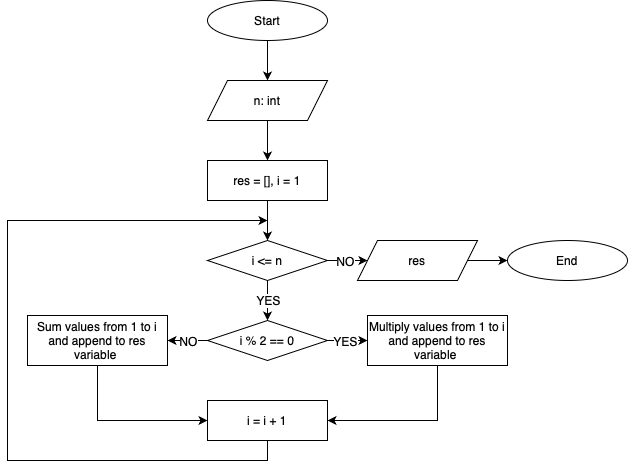

The diagram above was exported from draw.io. Its source (the exported page's mxGraphModel, read from the mxfile embedded in the PNG):
<mxGraphModel dx="1195" dy="689" grid="1" gridSize="10" guides="1" tooltips="1" connect="1" arrows="1" fold="1" page="1" pageScale="1" pageWidth="827" pageHeight="1169" background="#ffffff" math="0" shadow="0">
  <root>
    <mxCell id="0" />
    <mxCell id="1" parent="0" />
    <mxCell id="6OEK3HkwsZAHeZwyoHTl-1" value="Start" style="ellipse;whiteSpace=wrap;html=1;" vertex="1" parent="1">
      <mxGeometry x="360" y="80" width="120" height="40" as="geometry" />
    </mxCell>
    <mxCell id="6OEK3HkwsZAHeZwyoHTl-2" value="n: int" style="shape=parallelogram;perimeter=parallelogramPerimeter;whiteSpace=wrap;html=1;fixedSize=1;size=20;" vertex="1" parent="1">
      <mxGeometry x="360" y="160" width="120" height="40" as="geometry" />
    </mxCell>
    <mxCell id="6OEK3HkwsZAHeZwyoHTl-4" value="res = [], i = 1" style="rounded=0;whiteSpace=wrap;html=1;" vertex="1" parent="1">
      <mxGeometry x="360" y="240" width="120" height="40" as="geometry" />
    </mxCell>
    <mxCell id="6OEK3HkwsZAHeZwyoHTl-5" value="" style="endArrow=classic;html=1;rounded=0;exitX=0.5;exitY=1;exitDx=0;exitDy=0;" edge="1" parent="1" source="6OEK3HkwsZAHeZwyoHTl-1" target="6OEK3HkwsZAHeZwyoHTl-2">
      <mxGeometry width="50" height="50" relative="1" as="geometry">
        <mxPoint x="340" y="360" as="sourcePoint" />
        <mxPoint x="390" y="310" as="targetPoint" />
      </mxGeometry>
    </mxCell>
    <mxCell id="6OEK3HkwsZAHeZwyoHTl-6" value="" style="endArrow=classic;html=1;rounded=0;exitX=0.5;exitY=1;exitDx=0;exitDy=0;entryX=0.5;entryY=0;entryDx=0;entryDy=0;" edge="1" parent="1" source="6OEK3HkwsZAHeZwyoHTl-2" target="6OEK3HkwsZAHeZwyoHTl-4">
      <mxGeometry width="50" height="50" relative="1" as="geometry">
        <mxPoint x="430" y="130" as="sourcePoint" />
        <mxPoint x="430" y="170" as="targetPoint" />
      </mxGeometry>
    </mxCell>
    <mxCell id="6OEK3HkwsZAHeZwyoHTl-7" value="i &amp;lt;= n" style="rhombus;whiteSpace=wrap;html=1;" vertex="1" parent="1">
      <mxGeometry x="360" y="320" width="120" height="40" as="geometry" />
    </mxCell>
    <mxCell id="6OEK3HkwsZAHeZwyoHTl-8" value="" style="endArrow=classic;html=1;rounded=0;entryX=0.5;entryY=0;entryDx=0;entryDy=0;exitX=0.5;exitY=1;exitDx=0;exitDy=0;" edge="1" parent="1" source="6OEK3HkwsZAHeZwyoHTl-4" target="6OEK3HkwsZAHeZwyoHTl-7">
      <mxGeometry width="50" height="50" relative="1" as="geometry">
        <mxPoint x="430" y="290" as="sourcePoint" />
        <mxPoint x="430" y="250" as="targetPoint" />
      </mxGeometry>
    </mxCell>
    <mxCell id="6OEK3HkwsZAHeZwyoHTl-9" value="res" style="shape=parallelogram;perimeter=parallelogramPerimeter;whiteSpace=wrap;html=1;fixedSize=1;size=20;" vertex="1" parent="1">
      <mxGeometry x="510" y="320" width="120" height="40" as="geometry" />
    </mxCell>
    <mxCell id="6OEK3HkwsZAHeZwyoHTl-10" value="" style="endArrow=classic;html=1;rounded=0;entryX=0;entryY=0.5;entryDx=0;entryDy=0;exitX=1;exitY=0.5;exitDx=0;exitDy=0;startSize=6;strokeColor=default;" edge="1" parent="1" source="6OEK3HkwsZAHeZwyoHTl-7" target="6OEK3HkwsZAHeZwyoHTl-9">
      <mxGeometry width="50" height="50" relative="1" as="geometry">
        <mxPoint x="430" y="290" as="sourcePoint" />
        <mxPoint x="430" y="330" as="targetPoint" />
      </mxGeometry>
    </mxCell>
    <mxCell id="6OEK3HkwsZAHeZwyoHTl-13" value="&lt;font style=&quot;font-size: 12px;&quot;&gt;NO&lt;/font&gt;" style="edgeLabel;html=1;align=center;verticalAlign=middle;resizable=0;points=[];" vertex="1" connectable="0" parent="6OEK3HkwsZAHeZwyoHTl-10">
      <mxGeometry x="0.0469" y="-2" relative="1" as="geometry">
        <mxPoint x="-4" y="-2" as="offset" />
      </mxGeometry>
    </mxCell>
    <mxCell id="6OEK3HkwsZAHeZwyoHTl-11" value="End" style="ellipse;whiteSpace=wrap;html=1;" vertex="1" parent="1">
      <mxGeometry x="660" y="320" width="120" height="40" as="geometry" />
    </mxCell>
    <mxCell id="6OEK3HkwsZAHeZwyoHTl-12" value="" style="endArrow=classic;html=1;rounded=0;entryX=0;entryY=0.5;entryDx=0;entryDy=0;exitX=1;exitY=0.5;exitDx=0;exitDy=0;" edge="1" parent="1" source="6OEK3HkwsZAHeZwyoHTl-9" target="6OEK3HkwsZAHeZwyoHTl-11">
      <mxGeometry width="50" height="50" relative="1" as="geometry">
        <mxPoint x="430" y="290" as="sourcePoint" />
        <mxPoint x="430" y="330" as="targetPoint" />
      </mxGeometry>
    </mxCell>
    <mxCell id="6OEK3HkwsZAHeZwyoHTl-14" value="" style="endArrow=classic;html=1;rounded=0;exitX=0.5;exitY=1;exitDx=0;exitDy=0;startSize=6;strokeColor=default;entryX=0.5;entryY=0;entryDx=0;entryDy=0;" edge="1" parent="1" source="6OEK3HkwsZAHeZwyoHTl-7" target="6OEK3HkwsZAHeZwyoHTl-17">
      <mxGeometry width="50" height="50" relative="1" as="geometry">
        <mxPoint x="490" y="350" as="sourcePoint" />
        <mxPoint x="450" y="390" as="targetPoint" />
      </mxGeometry>
    </mxCell>
    <mxCell id="6OEK3HkwsZAHeZwyoHTl-15" value="&lt;font style=&quot;font-size: 12px;&quot;&gt;YES&lt;/font&gt;" style="edgeLabel;html=1;align=center;verticalAlign=middle;resizable=0;points=[];" vertex="1" connectable="0" parent="6OEK3HkwsZAHeZwyoHTl-14">
      <mxGeometry x="0.0469" y="-2" relative="1" as="geometry">
        <mxPoint x="2" y="-2" as="offset" />
      </mxGeometry>
    </mxCell>
    <mxCell id="6OEK3HkwsZAHeZwyoHTl-17" value="i % 2 == 0" style="rhombus;whiteSpace=wrap;html=1;" vertex="1" parent="1">
      <mxGeometry x="360" y="400" width="120" height="40" as="geometry" />
    </mxCell>
    <mxCell id="6OEK3HkwsZAHeZwyoHTl-20" value="Multiply values from 1 to i and append to res variable&amp;nbsp;" style="rounded=0;whiteSpace=wrap;html=1;" vertex="1" parent="1">
      <mxGeometry x="520" y="395" width="140" height="50" as="geometry" />
    </mxCell>
    <mxCell id="6OEK3HkwsZAHeZwyoHTl-21" value="" style="endArrow=classic;html=1;rounded=0;entryX=0;entryY=0.5;entryDx=0;entryDy=0;exitX=1;exitY=0.5;exitDx=0;exitDy=0;startSize=6;strokeColor=default;" edge="1" parent="1" source="6OEK3HkwsZAHeZwyoHTl-17" target="6OEK3HkwsZAHeZwyoHTl-20">
      <mxGeometry width="50" height="50" relative="1" as="geometry">
        <mxPoint x="490" y="410" as="sourcePoint" />
        <mxPoint x="540" y="410" as="targetPoint" />
      </mxGeometry>
    </mxCell>
    <mxCell id="6OEK3HkwsZAHeZwyoHTl-22" value="&lt;font style=&quot;font-size: 12px;&quot;&gt;YES&lt;/font&gt;" style="edgeLabel;html=1;align=center;verticalAlign=middle;resizable=0;points=[];" vertex="1" connectable="0" parent="6OEK3HkwsZAHeZwyoHTl-21">
      <mxGeometry x="0.0469" y="-2" relative="1" as="geometry">
        <mxPoint x="-4" y="-2" as="offset" />
      </mxGeometry>
    </mxCell>
    <mxCell id="6OEK3HkwsZAHeZwyoHTl-49" value="" style="endArrow=classic;html=1;rounded=0;exitX=0;exitY=0.5;exitDx=0;exitDy=0;startSize=6;strokeColor=default;entryX=1;entryY=0.5;entryDx=0;entryDy=0;" edge="1" parent="1" source="6OEK3HkwsZAHeZwyoHTl-17">
      <mxGeometry width="50" height="50" relative="1" as="geometry">
        <mxPoint x="490" y="430" as="sourcePoint" />
        <mxPoint x="320" y="420" as="targetPoint" />
      </mxGeometry>
    </mxCell>
    <mxCell id="6OEK3HkwsZAHeZwyoHTl-50" value="&lt;font style=&quot;font-size: 12px;&quot;&gt;NO&lt;/font&gt;" style="edgeLabel;html=1;align=center;verticalAlign=middle;resizable=0;points=[];" vertex="1" connectable="0" parent="6OEK3HkwsZAHeZwyoHTl-49">
      <mxGeometry x="0.0469" y="-2" relative="1" as="geometry">
        <mxPoint x="1" y="2" as="offset" />
      </mxGeometry>
    </mxCell>
    <mxCell id="6OEK3HkwsZAHeZwyoHTl-52" value="i = i + 1" style="rounded=0;whiteSpace=wrap;html=1;" vertex="1" parent="1">
      <mxGeometry x="360" y="480" width="120" height="40" as="geometry" />
    </mxCell>
    <mxCell id="6OEK3HkwsZAHeZwyoHTl-53" value="" style="endArrow=classic;html=1;rounded=0;exitX=0.5;exitY=1;exitDx=0;exitDy=0;entryX=0;entryY=0.5;entryDx=0;entryDy=0;" edge="1" parent="1" source="6OEK3HkwsZAHeZwyoHTl-56" target="6OEK3HkwsZAHeZwyoHTl-52">
      <mxGeometry width="50" height="50" relative="1" as="geometry">
        <mxPoint x="100" y="520.4800000000001" as="sourcePoint" />
        <mxPoint x="270" y="470" as="targetPoint" />
        <Array as="points">
          <mxPoint x="250" y="500" />
        </Array>
      </mxGeometry>
    </mxCell>
    <mxCell id="6OEK3HkwsZAHeZwyoHTl-54" value="" style="endArrow=classic;html=1;rounded=0;exitX=0.5;exitY=1;exitDx=0;exitDy=0;entryX=1;entryY=0.5;entryDx=0;entryDy=0;" edge="1" parent="1" source="6OEK3HkwsZAHeZwyoHTl-20" target="6OEK3HkwsZAHeZwyoHTl-52">
      <mxGeometry width="50" height="50" relative="1" as="geometry">
        <mxPoint x="580" y="510" as="sourcePoint" />
        <mxPoint x="370" y="670" as="targetPoint" />
        <Array as="points">
          <mxPoint x="590" y="500" />
        </Array>
      </mxGeometry>
    </mxCell>
    <mxCell id="6OEK3HkwsZAHeZwyoHTl-55" value="" style="endArrow=classic;html=1;rounded=0;exitX=0.5;exitY=1;exitDx=0;exitDy=0;" edge="1" parent="1" source="6OEK3HkwsZAHeZwyoHTl-52">
      <mxGeometry width="50" height="50" relative="1" as="geometry">
        <mxPoint x="420" y="680" as="sourcePoint" />
        <mxPoint x="420" y="300" as="targetPoint" />
        <Array as="points">
          <mxPoint x="420" y="540" />
          <mxPoint x="160" y="540" />
          <mxPoint x="160" y="300" />
        </Array>
      </mxGeometry>
    </mxCell>
    <mxCell id="6OEK3HkwsZAHeZwyoHTl-56" value="Sum values from 1 to i and append to res variable&amp;nbsp;" style="rounded=0;whiteSpace=wrap;html=1;" vertex="1" parent="1">
      <mxGeometry x="180" y="395" width="140" height="50" as="geometry" />
    </mxCell>
  </root>
</mxGraphModel>